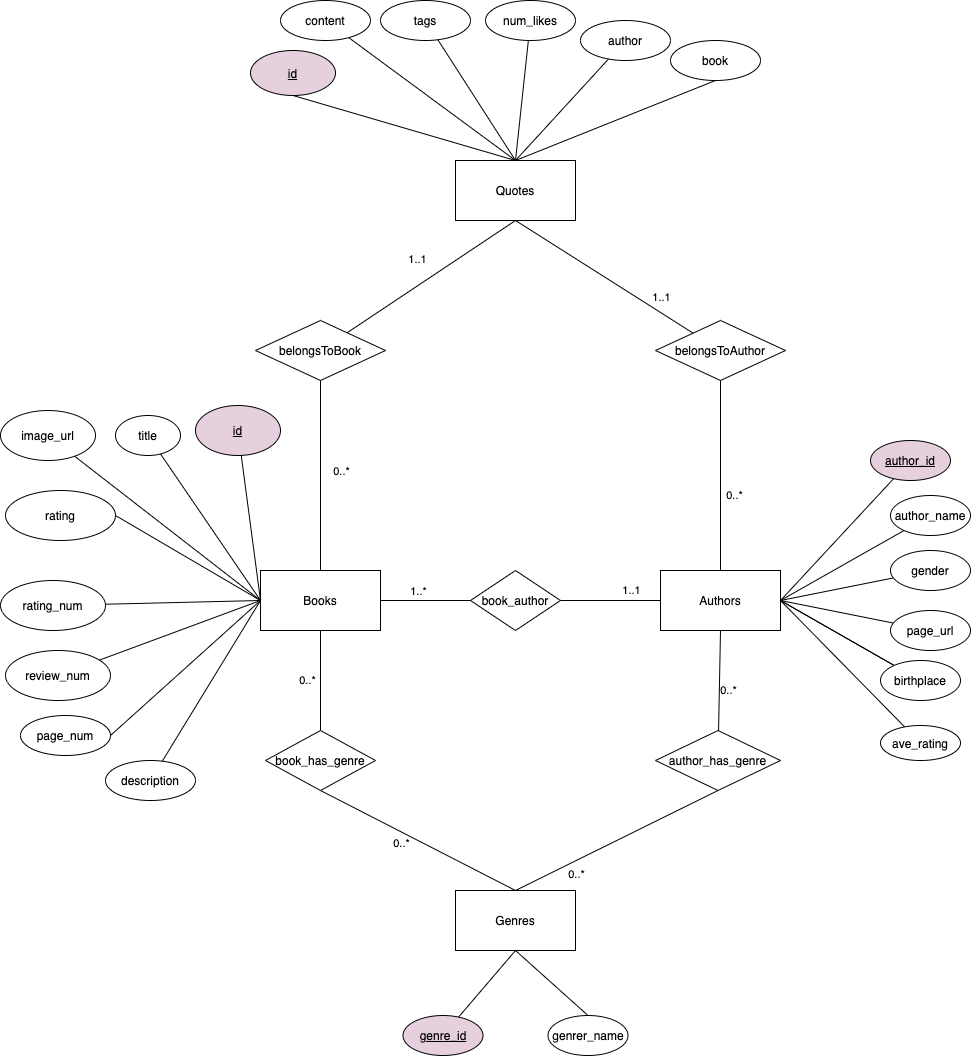

The diagram above was exported from draw.io. Its source (the exported page's mxGraphModel, read from the mxfile embedded in the PNG):
<mxGraphModel dx="1281" dy="1859" grid="1" gridSize="10" guides="1" tooltips="1" connect="1" arrows="1" fold="1" page="1" pageScale="1" pageWidth="850" pageHeight="1100" math="0" shadow="0" extFonts="Permanent Marker^https://fonts.googleapis.com/css?family=Permanent+Marker">
  <root>
    <mxCell id="0" />
    <mxCell id="1" parent="0" />
    <mxCell id="0ocsLBusf2BYVj5vEipk-1" value="Books" style="rounded=0;whiteSpace=wrap;html=1;" parent="1" vertex="1">
      <mxGeometry x="310" y="440" width="120" height="60" as="geometry" />
    </mxCell>
    <mxCell id="0ocsLBusf2BYVj5vEipk-3" style="rounded=0;orthogonalLoop=1;jettySize=auto;html=1;endArrow=none;endFill=0;" parent="1" source="0ocsLBusf2BYVj5vEipk-4" edge="1">
      <mxGeometry relative="1" as="geometry">
        <mxPoint x="310" y="470" as="targetPoint" />
      </mxGeometry>
    </mxCell>
    <mxCell id="0ocsLBusf2BYVj5vEipk-2" value="title" style="ellipse;whiteSpace=wrap;html=1;" parent="1" vertex="1">
      <mxGeometry x="165" y="285" width="65" height="40" as="geometry" />
    </mxCell>
    <mxCell id="0ocsLBusf2BYVj5vEipk-4" value="image_url" style="ellipse;whiteSpace=wrap;html=1;" parent="1" vertex="1">
      <mxGeometry x="50" y="280" width="95" height="50" as="geometry" />
    </mxCell>
    <mxCell id="0ocsLBusf2BYVj5vEipk-5" style="rounded=0;orthogonalLoop=1;jettySize=auto;html=1;endArrow=none;endFill=0;" parent="1" source="0ocsLBusf2BYVj5vEipk-2" edge="1">
      <mxGeometry relative="1" as="geometry">
        <mxPoint x="475" y="360" as="sourcePoint" />
        <mxPoint x="310" y="470" as="targetPoint" />
      </mxGeometry>
    </mxCell>
    <mxCell id="0ocsLBusf2BYVj5vEipk-6" value="rating" style="ellipse;whiteSpace=wrap;html=1;" parent="1" vertex="1">
      <mxGeometry x="55" y="360" width="110" height="50" as="geometry" />
    </mxCell>
    <mxCell id="0ocsLBusf2BYVj5vEipk-7" style="rounded=0;orthogonalLoop=1;jettySize=auto;html=1;endArrow=none;endFill=0;exitX=1;exitY=0.5;exitDx=0;exitDy=0;entryX=0;entryY=0.5;entryDx=0;entryDy=0;" parent="1" source="0ocsLBusf2BYVj5vEipk-6" target="0ocsLBusf2BYVj5vEipk-1" edge="1">
      <mxGeometry relative="1" as="geometry">
        <mxPoint x="485" y="370" as="sourcePoint" />
        <mxPoint x="470" y="430" as="targetPoint" />
      </mxGeometry>
    </mxCell>
    <mxCell id="0ocsLBusf2BYVj5vEipk-8" value="page_num" style="ellipse;whiteSpace=wrap;html=1;" parent="1" vertex="1">
      <mxGeometry x="70" y="585" width="90" height="40" as="geometry" />
    </mxCell>
    <mxCell id="0ocsLBusf2BYVj5vEipk-9" style="rounded=0;orthogonalLoop=1;jettySize=auto;html=1;endArrow=none;endFill=0;exitX=1;exitY=0.5;exitDx=0;exitDy=0;entryX=0;entryY=0.5;entryDx=0;entryDy=0;" parent="1" source="0ocsLBusf2BYVj5vEipk-8" target="0ocsLBusf2BYVj5vEipk-1" edge="1">
      <mxGeometry relative="1" as="geometry">
        <mxPoint x="475" y="470" as="sourcePoint" />
        <mxPoint x="455" y="520" as="targetPoint" />
      </mxGeometry>
    </mxCell>
    <mxCell id="0ocsLBusf2BYVj5vEipk-17" style="rounded=0;orthogonalLoop=1;jettySize=auto;html=1;endArrow=none;endFill=0;" parent="1" source="0ocsLBusf2BYVj5vEipk-18" edge="1">
      <mxGeometry relative="1" as="geometry">
        <mxPoint x="310" y="470" as="targetPoint" />
      </mxGeometry>
    </mxCell>
    <mxCell id="0ocsLBusf2BYVj5vEipk-18" value="&lt;u&gt;id&lt;/u&gt;" style="ellipse;whiteSpace=wrap;html=1;fillColor=#E6D0DE;" parent="1" vertex="1">
      <mxGeometry x="245" y="275" width="85" height="50" as="geometry" />
    </mxCell>
    <mxCell id="0ocsLBusf2BYVj5vEipk-19" value="description" style="ellipse;whiteSpace=wrap;html=1;" parent="1" vertex="1">
      <mxGeometry x="155" y="630" width="90" height="40" as="geometry" />
    </mxCell>
    <mxCell id="0ocsLBusf2BYVj5vEipk-20" style="rounded=0;orthogonalLoop=1;jettySize=auto;html=1;endArrow=none;endFill=0;entryX=0;entryY=0.5;entryDx=0;entryDy=0;" parent="1" source="0ocsLBusf2BYVj5vEipk-19" target="0ocsLBusf2BYVj5vEipk-1" edge="1">
      <mxGeometry relative="1" as="geometry">
        <mxPoint x="765" y="490" as="sourcePoint" />
        <mxPoint x="575" y="470" as="targetPoint" />
      </mxGeometry>
    </mxCell>
    <mxCell id="0ocsLBusf2BYVj5vEipk-21" value="Authors" style="rounded=0;whiteSpace=wrap;html=1;" parent="1" vertex="1">
      <mxGeometry x="710" y="440" width="120" height="60" as="geometry" />
    </mxCell>
    <mxCell id="0ocsLBusf2BYVj5vEipk-30" value="0..*" style="rounded=0;orthogonalLoop=1;jettySize=auto;html=1;endArrow=none;endFill=0;entryX=0.5;entryY=1;entryDx=0;entryDy=0;exitX=0.5;exitY=0;exitDx=0;exitDy=0;" parent="1" source="FYT-_KY82rkvT7pGARa2-2" target="0ocsLBusf2BYVj5vEipk-1" edge="1">
      <mxGeometry x="0.006" y="13" relative="1" as="geometry">
        <mxPoint x="538.6849103299999" y="545.9618452985385" as="sourcePoint" />
        <mxPoint x="525" y="445" as="targetPoint" />
        <mxPoint as="offset" />
      </mxGeometry>
    </mxCell>
    <mxCell id="0ocsLBusf2BYVj5vEipk-31" value="&lt;u&gt;author_id&lt;/u&gt;" style="ellipse;whiteSpace=wrap;html=1;fillColor=#E6D0DE;" parent="1" vertex="1">
      <mxGeometry x="920" y="310" width="80" height="40" as="geometry" />
    </mxCell>
    <mxCell id="0ocsLBusf2BYVj5vEipk-32" style="rounded=0;orthogonalLoop=1;jettySize=auto;html=1;endArrow=none;endFill=0;" parent="1" source="0ocsLBusf2BYVj5vEipk-31" edge="1">
      <mxGeometry relative="1" as="geometry">
        <mxPoint x="590" y="380" as="sourcePoint" />
        <mxPoint x="830" y="470" as="targetPoint" />
      </mxGeometry>
    </mxCell>
    <mxCell id="0ocsLBusf2BYVj5vEipk-33" value="book_author" style="rhombus;whiteSpace=wrap;html=1;" parent="1" vertex="1">
      <mxGeometry x="520" y="440" width="90" height="60" as="geometry" />
    </mxCell>
    <mxCell id="0ocsLBusf2BYVj5vEipk-34" value="" style="endArrow=none;html=1;exitX=1;exitY=0.5;exitDx=0;exitDy=0;entryX=0;entryY=0.5;entryDx=0;entryDy=0;" parent="1" source="0ocsLBusf2BYVj5vEipk-1" target="0ocsLBusf2BYVj5vEipk-33" edge="1">
      <mxGeometry width="50" height="50" relative="1" as="geometry">
        <mxPoint x="640" y="610" as="sourcePoint" />
        <mxPoint x="690" y="560" as="targetPoint" />
      </mxGeometry>
    </mxCell>
    <mxCell id="0ocsLBusf2BYVj5vEipk-35" value="1..*" style="edgeLabel;html=1;align=center;verticalAlign=middle;resizable=0;points=[];" parent="0ocsLBusf2BYVj5vEipk-34" vertex="1" connectable="0">
      <mxGeometry x="-0.0874" relative="1" as="geometry">
        <mxPoint x="-4" y="-10" as="offset" />
      </mxGeometry>
    </mxCell>
    <mxCell id="0ocsLBusf2BYVj5vEipk-36" value="1..1" style="endArrow=none;html=1;exitX=1;exitY=0.5;exitDx=0;exitDy=0;entryX=0;entryY=0.5;entryDx=0;entryDy=0;" parent="1" source="0ocsLBusf2BYVj5vEipk-33" target="0ocsLBusf2BYVj5vEipk-21" edge="1">
      <mxGeometry x="0.4286" y="10" width="50" height="50" relative="1" as="geometry">
        <mxPoint x="640" y="500" as="sourcePoint" />
        <mxPoint x="690" y="450" as="targetPoint" />
        <mxPoint as="offset" />
      </mxGeometry>
    </mxCell>
    <mxCell id="0ocsLBusf2BYVj5vEipk-37" value="Quotes" style="rounded=0;whiteSpace=wrap;html=1;" parent="1" vertex="1">
      <mxGeometry x="505" y="30" width="120" height="60" as="geometry" />
    </mxCell>
    <mxCell id="0ocsLBusf2BYVj5vEipk-38" value="content" style="ellipse;whiteSpace=wrap;html=1;" parent="1" vertex="1">
      <mxGeometry x="330" y="-130" width="90" height="40" as="geometry" />
    </mxCell>
    <mxCell id="0ocsLBusf2BYVj5vEipk-39" style="rounded=0;orthogonalLoop=1;jettySize=auto;html=1;endArrow=none;endFill=0;entryX=0.5;entryY=0;entryDx=0;entryDy=0;" parent="1" source="0ocsLBusf2BYVj5vEipk-38" target="0ocsLBusf2BYVj5vEipk-37" edge="1">
      <mxGeometry relative="1" as="geometry">
        <mxPoint x="700" y="-95" as="sourcePoint" />
        <mxPoint x="450" y="-35" as="targetPoint" />
      </mxGeometry>
    </mxCell>
    <mxCell id="0ocsLBusf2BYVj5vEipk-41" style="rounded=0;orthogonalLoop=1;jettySize=auto;html=1;endArrow=none;endFill=0;exitX=0.5;exitY=1;exitDx=0;exitDy=0;entryX=0.5;entryY=0;entryDx=0;entryDy=0;" parent="1" source="ciUtf7okr9PWYRXV6RmG-1" target="0ocsLBusf2BYVj5vEipk-37" edge="1">
      <mxGeometry relative="1" as="geometry">
        <mxPoint x="298.48887247016273" y="-29.637611258033303" as="sourcePoint" />
        <mxPoint x="420" y="-35" as="targetPoint" />
      </mxGeometry>
    </mxCell>
    <mxCell id="0ocsLBusf2BYVj5vEipk-42" style="rounded=0;orthogonalLoop=1;jettySize=auto;html=1;endArrow=none;endFill=0;exitX=0.5;exitY=1;exitDx=0;exitDy=0;entryX=0.5;entryY=0;entryDx=0;entryDy=0;" parent="1" source="0ocsLBusf2BYVj5vEipk-43" target="0ocsLBusf2BYVj5vEipk-37" edge="1">
      <mxGeometry relative="1" as="geometry">
        <mxPoint x="420" y="-35" as="targetPoint" />
      </mxGeometry>
    </mxCell>
    <mxCell id="0ocsLBusf2BYVj5vEipk-43" value="&lt;u&gt;id&lt;/u&gt;" style="ellipse;whiteSpace=wrap;html=1;fillColor=#E6D0DE;" parent="1" vertex="1">
      <mxGeometry x="300" y="-80" width="85" height="45" as="geometry" />
    </mxCell>
    <mxCell id="0ocsLBusf2BYVj5vEipk-50" style="edgeStyle=none;rounded=0;orthogonalLoop=1;jettySize=auto;html=1;entryX=0.5;entryY=0;entryDx=0;entryDy=0;endArrow=none;endFill=0;" parent="1" source="0ocsLBusf2BYVj5vEipk-48" target="0ocsLBusf2BYVj5vEipk-37" edge="1">
      <mxGeometry relative="1" as="geometry">
        <mxPoint x="450" y="-35" as="targetPoint" />
      </mxGeometry>
    </mxCell>
    <mxCell id="0ocsLBusf2BYVj5vEipk-48" value="num_likes" style="ellipse;whiteSpace=wrap;html=1;" parent="1" vertex="1">
      <mxGeometry x="535" y="-130" width="90" height="40" as="geometry" />
    </mxCell>
    <mxCell id="0ocsLBusf2BYVj5vEipk-52" style="edgeStyle=none;rounded=0;orthogonalLoop=1;jettySize=auto;html=1;endArrow=none;endFill=0;entryX=0.5;entryY=0;entryDx=0;entryDy=0;" parent="1" source="0ocsLBusf2BYVj5vEipk-51" target="0ocsLBusf2BYVj5vEipk-37" edge="1">
      <mxGeometry relative="1" as="geometry">
        <mxPoint x="450" y="-35" as="targetPoint" />
      </mxGeometry>
    </mxCell>
    <mxCell id="0ocsLBusf2BYVj5vEipk-51" value="tags" style="ellipse;whiteSpace=wrap;html=1;" parent="1" vertex="1">
      <mxGeometry x="430" y="-130" width="90" height="40" as="geometry" />
    </mxCell>
    <mxCell id="0ocsLBusf2BYVj5vEipk-67" style="edgeStyle=none;rounded=0;orthogonalLoop=1;jettySize=auto;html=1;endArrow=none;endFill=0;" parent="1" source="0ocsLBusf2BYVj5vEipk-53" edge="1">
      <mxGeometry relative="1" as="geometry">
        <mxPoint x="830" y="470" as="targetPoint" />
      </mxGeometry>
    </mxCell>
    <mxCell id="0ocsLBusf2BYVj5vEipk-53" value="ave_rating" style="ellipse;whiteSpace=wrap;html=1;" parent="1" vertex="1">
      <mxGeometry x="930" y="595" width="80" height="35" as="geometry" />
    </mxCell>
    <mxCell id="0ocsLBusf2BYVj5vEipk-68" style="edgeStyle=none;rounded=0;orthogonalLoop=1;jettySize=auto;html=1;endArrow=none;endFill=0;entryX=1;entryY=0.5;entryDx=0;entryDy=0;" parent="1" source="0ocsLBusf2BYVj5vEipk-55" edge="1" target="0ocsLBusf2BYVj5vEipk-21">
      <mxGeometry relative="1" as="geometry">
        <mxPoint x="770" y="440" as="targetPoint" />
      </mxGeometry>
    </mxCell>
    <mxCell id="0ocsLBusf2BYVj5vEipk-55" value="gender" style="ellipse;whiteSpace=wrap;html=1;" parent="1" vertex="1">
      <mxGeometry x="940" y="420" width="80" height="40" as="geometry" />
    </mxCell>
    <mxCell id="0ocsLBusf2BYVj5vEipk-64" style="edgeStyle=none;rounded=0;orthogonalLoop=1;jettySize=auto;html=1;entryX=0.5;entryY=1;entryDx=0;entryDy=0;endArrow=none;endFill=0;" parent="1" source="0ocsLBusf2BYVj5vEipk-57" target="0ocsLBusf2BYVj5vEipk-63" edge="1">
      <mxGeometry relative="1" as="geometry" />
    </mxCell>
    <mxCell id="0ocsLBusf2BYVj5vEipk-57" value="&lt;u&gt;genre_id&lt;/u&gt;" style="ellipse;whiteSpace=wrap;html=1;fillColor=#E6D0DE;" parent="1" vertex="1">
      <mxGeometry x="452.5" y="885" width="80" height="40" as="geometry" />
    </mxCell>
    <mxCell id="0ocsLBusf2BYVj5vEipk-60" style="edgeStyle=none;rounded=0;orthogonalLoop=1;jettySize=auto;html=1;entryX=1;entryY=0.5;entryDx=0;entryDy=0;endArrow=none;endFill=0;" parent="1" source="0ocsLBusf2BYVj5vEipk-59" target="0ocsLBusf2BYVj5vEipk-21" edge="1">
      <mxGeometry relative="1" as="geometry" />
    </mxCell>
    <mxCell id="0ocsLBusf2BYVj5vEipk-59" value="page_url" style="ellipse;whiteSpace=wrap;html=1;" parent="1" vertex="1">
      <mxGeometry x="940" y="480" width="80" height="40" as="geometry" />
    </mxCell>
    <mxCell id="0ocsLBusf2BYVj5vEipk-62" style="edgeStyle=none;rounded=0;orthogonalLoop=1;jettySize=auto;html=1;endArrow=none;endFill=0;" parent="1" source="0ocsLBusf2BYVj5vEipk-61" edge="1">
      <mxGeometry relative="1" as="geometry">
        <mxPoint x="830" y="470" as="targetPoint" />
      </mxGeometry>
    </mxCell>
    <mxCell id="ciUtf7okr9PWYRXV6RmG-17" value="" style="edgeStyle=none;rounded=0;orthogonalLoop=1;jettySize=auto;html=1;endArrow=none;endFill=0;entryX=1;entryY=0.5;entryDx=0;entryDy=0;" edge="1" parent="1" source="0ocsLBusf2BYVj5vEipk-61" target="0ocsLBusf2BYVj5vEipk-21">
      <mxGeometry relative="1" as="geometry" />
    </mxCell>
    <mxCell id="0ocsLBusf2BYVj5vEipk-61" value="birthplace" style="ellipse;whiteSpace=wrap;html=1;" parent="1" vertex="1">
      <mxGeometry x="930" y="530" width="80" height="40" as="geometry" />
    </mxCell>
    <mxCell id="0ocsLBusf2BYVj5vEipk-63" value="Genres" style="rounded=0;whiteSpace=wrap;html=1;" parent="1" vertex="1">
      <mxGeometry x="505" y="760" width="120" height="60" as="geometry" />
    </mxCell>
    <mxCell id="0ocsLBusf2BYVj5vEipk-77" style="edgeStyle=none;rounded=0;orthogonalLoop=1;jettySize=auto;html=1;endArrow=none;endFill=0;entryX=0.5;entryY=0;entryDx=0;entryDy=0;" parent="1" source="0ocsLBusf2BYVj5vEipk-76" edge="1" target="0ocsLBusf2BYVj5vEipk-1">
      <mxGeometry relative="1" as="geometry">
        <mxPoint x="430" y="500" as="targetPoint" />
      </mxGeometry>
    </mxCell>
    <mxCell id="0ocsLBusf2BYVj5vEipk-79" value="0..*" style="edgeLabel;html=1;align=center;verticalAlign=middle;resizable=0;points=[];" parent="0ocsLBusf2BYVj5vEipk-77" vertex="1" connectable="0">
      <mxGeometry x="-0.3786" y="1" relative="1" as="geometry">
        <mxPoint x="19" y="31" as="offset" />
      </mxGeometry>
    </mxCell>
    <mxCell id="0ocsLBusf2BYVj5vEipk-78" style="edgeStyle=none;rounded=0;orthogonalLoop=1;jettySize=auto;html=1;entryX=0.5;entryY=1;entryDx=0;entryDy=0;endArrow=none;endFill=0;" parent="1" source="0ocsLBusf2BYVj5vEipk-76" target="0ocsLBusf2BYVj5vEipk-37" edge="1">
      <mxGeometry relative="1" as="geometry" />
    </mxCell>
    <mxCell id="0ocsLBusf2BYVj5vEipk-80" value="1..1" style="edgeLabel;html=1;align=center;verticalAlign=middle;resizable=0;points=[];" parent="0ocsLBusf2BYVj5vEipk-78" vertex="1" connectable="0">
      <mxGeometry x="0.3786" y="-4" relative="1" as="geometry">
        <mxPoint x="-49.09" y="0.8099999999999996" as="offset" />
      </mxGeometry>
    </mxCell>
    <mxCell id="0ocsLBusf2BYVj5vEipk-76" value="belongsToBook" style="rhombus;whiteSpace=wrap;html=1;fillColor=#FFFFFF;" parent="1" vertex="1">
      <mxGeometry x="305" y="190" width="130" height="60" as="geometry" />
    </mxCell>
    <mxCell id="FYT-_KY82rkvT7pGARa2-3" style="rounded=0;orthogonalLoop=1;jettySize=auto;html=1;endArrow=none;endFill=0;exitX=0.5;exitY=1;exitDx=0;exitDy=0;entryX=0.5;entryY=0;entryDx=0;entryDy=0;" parent="1" source="FYT-_KY82rkvT7pGARa2-2" target="0ocsLBusf2BYVj5vEipk-63" edge="1">
      <mxGeometry relative="1" as="geometry" />
    </mxCell>
    <mxCell id="FYT-_KY82rkvT7pGARa2-4" value="0..*" style="edgeLabel;html=1;align=center;verticalAlign=middle;resizable=0;points=[];" parent="FYT-_KY82rkvT7pGARa2-3" vertex="1" connectable="0">
      <mxGeometry x="-0.1342" relative="1" as="geometry">
        <mxPoint x="-3.79" y="9.57" as="offset" />
      </mxGeometry>
    </mxCell>
    <mxCell id="FYT-_KY82rkvT7pGARa2-2" value="book_has_genre" style="rhombus;whiteSpace=wrap;html=1;fillColor=#FFFFFF;" parent="1" vertex="1">
      <mxGeometry x="315" y="600" width="110" height="60" as="geometry" />
    </mxCell>
    <mxCell id="FYT-_KY82rkvT7pGARa2-6" style="edgeStyle=none;rounded=0;orthogonalLoop=1;jettySize=auto;html=1;entryX=0;entryY=0.5;entryDx=0;entryDy=0;endArrow=none;endFill=0;" parent="1" source="FYT-_KY82rkvT7pGARa2-5" target="0ocsLBusf2BYVj5vEipk-1" edge="1">
      <mxGeometry relative="1" as="geometry" />
    </mxCell>
    <mxCell id="FYT-_KY82rkvT7pGARa2-5" value="rating_num" style="ellipse;whiteSpace=wrap;html=1;" parent="1" vertex="1">
      <mxGeometry x="50" y="450" width="105" height="50" as="geometry" />
    </mxCell>
    <mxCell id="FYT-_KY82rkvT7pGARa2-8" style="edgeStyle=none;rounded=0;orthogonalLoop=1;jettySize=auto;html=1;entryX=0;entryY=0.5;entryDx=0;entryDy=0;endArrow=none;endFill=0;" parent="1" source="FYT-_KY82rkvT7pGARa2-7" target="0ocsLBusf2BYVj5vEipk-1" edge="1">
      <mxGeometry relative="1" as="geometry" />
    </mxCell>
    <mxCell id="FYT-_KY82rkvT7pGARa2-7" value="review_num" style="ellipse;whiteSpace=wrap;html=1;" parent="1" vertex="1">
      <mxGeometry x="55" y="520" width="105" height="50" as="geometry" />
    </mxCell>
    <mxCell id="FYT-_KY82rkvT7pGARa2-10" style="edgeStyle=none;rounded=0;orthogonalLoop=1;jettySize=auto;html=1;entryX=0.5;entryY=1;entryDx=0;entryDy=0;endArrow=none;endFill=0;exitX=0.5;exitY=0;exitDx=0;exitDy=0;" parent="1" source="FYT-_KY82rkvT7pGARa2-11" target="0ocsLBusf2BYVj5vEipk-63" edge="1">
      <mxGeometry relative="1" as="geometry">
        <mxPoint x="809.2890084324777" y="849.5015848648966" as="sourcePoint" />
      </mxGeometry>
    </mxCell>
    <mxCell id="FYT-_KY82rkvT7pGARa2-11" value="genrer_name" style="ellipse;whiteSpace=wrap;html=1;" parent="1" vertex="1">
      <mxGeometry x="597.5" y="885" width="80" height="40" as="geometry" />
    </mxCell>
    <mxCell id="FYT-_KY82rkvT7pGARa2-13" style="edgeStyle=none;rounded=0;orthogonalLoop=1;jettySize=auto;html=1;entryX=1;entryY=0.5;entryDx=0;entryDy=0;endArrow=none;endFill=0;" parent="1" source="FYT-_KY82rkvT7pGARa2-12" target="0ocsLBusf2BYVj5vEipk-21" edge="1">
      <mxGeometry relative="1" as="geometry" />
    </mxCell>
    <mxCell id="FYT-_KY82rkvT7pGARa2-12" value="author_name" style="ellipse;whiteSpace=wrap;html=1;" parent="1" vertex="1">
      <mxGeometry x="940" y="365" width="80" height="40" as="geometry" />
    </mxCell>
    <mxCell id="ciUtf7okr9PWYRXV6RmG-1" value="book" style="ellipse;whiteSpace=wrap;html=1;" vertex="1" parent="1">
      <mxGeometry x="720" y="-90" width="90" height="40" as="geometry" />
    </mxCell>
    <mxCell id="ciUtf7okr9PWYRXV6RmG-2" value="author" style="ellipse;whiteSpace=wrap;html=1;" vertex="1" parent="1">
      <mxGeometry x="630" y="-110" width="90" height="40" as="geometry" />
    </mxCell>
    <mxCell id="ciUtf7okr9PWYRXV6RmG-4" style="rounded=0;orthogonalLoop=1;jettySize=auto;html=1;endArrow=none;endFill=0;entryX=0.5;entryY=0;entryDx=0;entryDy=0;" edge="1" parent="1" source="ciUtf7okr9PWYRXV6RmG-2" target="0ocsLBusf2BYVj5vEipk-37">
      <mxGeometry relative="1" as="geometry">
        <mxPoint x="394.96150883013524" y="78.35899411324317" as="sourcePoint" />
        <mxPoint x="450" y="-35" as="targetPoint" />
      </mxGeometry>
    </mxCell>
    <mxCell id="ciUtf7okr9PWYRXV6RmG-7" style="rounded=0;orthogonalLoop=1;jettySize=auto;html=1;entryX=0.5;entryY=1;entryDx=0;entryDy=0;endArrow=none;endFill=0;" edge="1" parent="1" source="ciUtf7okr9PWYRXV6RmG-6" target="0ocsLBusf2BYVj5vEipk-21">
      <mxGeometry relative="1" as="geometry" />
    </mxCell>
    <mxCell id="ciUtf7okr9PWYRXV6RmG-9" value="0..*" style="edgeLabel;html=1;align=center;verticalAlign=middle;resizable=0;points=[];" vertex="1" connectable="0" parent="ciUtf7okr9PWYRXV6RmG-7">
      <mxGeometry x="-0.2298" y="-2" relative="1" as="geometry">
        <mxPoint x="7" y="-1.84" as="offset" />
      </mxGeometry>
    </mxCell>
    <mxCell id="ciUtf7okr9PWYRXV6RmG-8" style="edgeStyle=none;rounded=0;orthogonalLoop=1;jettySize=auto;html=1;endArrow=none;endFill=0;entryX=0.5;entryY=0;entryDx=0;entryDy=0;exitX=0.5;exitY=1;exitDx=0;exitDy=0;" edge="1" parent="1" source="ciUtf7okr9PWYRXV6RmG-6" target="0ocsLBusf2BYVj5vEipk-63">
      <mxGeometry relative="1" as="geometry" />
    </mxCell>
    <mxCell id="ciUtf7okr9PWYRXV6RmG-10" value="0..*" style="edgeLabel;html=1;align=center;verticalAlign=middle;resizable=0;points=[];" vertex="1" connectable="0" parent="ciUtf7okr9PWYRXV6RmG-8">
      <mxGeometry x="0.6284" y="2" relative="1" as="geometry">
        <mxPoint x="22.28" as="offset" />
      </mxGeometry>
    </mxCell>
    <mxCell id="ciUtf7okr9PWYRXV6RmG-6" value="author_has_genre" style="rhombus;whiteSpace=wrap;html=1;" vertex="1" parent="1">
      <mxGeometry x="705" y="600" width="125" height="60" as="geometry" />
    </mxCell>
    <mxCell id="ciUtf7okr9PWYRXV6RmG-12" style="edgeStyle=none;rounded=0;orthogonalLoop=1;jettySize=auto;html=1;entryX=0.5;entryY=1;entryDx=0;entryDy=0;endArrow=none;endFill=0;" edge="1" parent="1" source="ciUtf7okr9PWYRXV6RmG-11" target="0ocsLBusf2BYVj5vEipk-37">
      <mxGeometry relative="1" as="geometry" />
    </mxCell>
    <mxCell id="ciUtf7okr9PWYRXV6RmG-20" value="1..1" style="edgeLabel;html=1;align=center;verticalAlign=middle;resizable=0;points=[];" vertex="1" connectable="0" parent="ciUtf7okr9PWYRXV6RmG-12">
      <mxGeometry x="-0.3227" y="1" relative="1" as="geometry">
        <mxPoint x="28.7" y="1.21" as="offset" />
      </mxGeometry>
    </mxCell>
    <mxCell id="ciUtf7okr9PWYRXV6RmG-13" style="edgeStyle=none;rounded=0;orthogonalLoop=1;jettySize=auto;html=1;entryX=0.5;entryY=0;entryDx=0;entryDy=0;endArrow=none;endFill=0;" edge="1" parent="1" source="ciUtf7okr9PWYRXV6RmG-11" target="0ocsLBusf2BYVj5vEipk-21">
      <mxGeometry relative="1" as="geometry" />
    </mxCell>
    <mxCell id="ciUtf7okr9PWYRXV6RmG-19" value="0..*" style="edgeLabel;html=1;align=center;verticalAlign=middle;resizable=0;points=[];" vertex="1" connectable="0" parent="ciUtf7okr9PWYRXV6RmG-13">
      <mxGeometry x="0.2466" y="3" relative="1" as="geometry">
        <mxPoint x="10.27" y="-3.67" as="offset" />
      </mxGeometry>
    </mxCell>
    <mxCell id="ciUtf7okr9PWYRXV6RmG-11" value="belongsToAuthor" style="rhombus;whiteSpace=wrap;html=1;fillColor=#FFFFFF;" vertex="1" parent="1">
      <mxGeometry x="705" y="190" width="130" height="60" as="geometry" />
    </mxCell>
    <mxCell id="ciUtf7okr9PWYRXV6RmG-14" style="edgeStyle=none;rounded=0;orthogonalLoop=1;jettySize=auto;html=1;exitX=0.5;exitY=1;exitDx=0;exitDy=0;endArrow=none;endFill=0;" edge="1" parent="1" source="0ocsLBusf2BYVj5vEipk-6" target="0ocsLBusf2BYVj5vEipk-6">
      <mxGeometry relative="1" as="geometry" />
    </mxCell>
    <mxCell id="ciUtf7okr9PWYRXV6RmG-16" style="edgeStyle=none;rounded=0;orthogonalLoop=1;jettySize=auto;html=1;exitX=1;exitY=1;exitDx=0;exitDy=0;endArrow=none;endFill=0;" edge="1" parent="1" source="0ocsLBusf2BYVj5vEipk-2" target="0ocsLBusf2BYVj5vEipk-2">
      <mxGeometry relative="1" as="geometry" />
    </mxCell>
  </root>
</mxGraphModel>